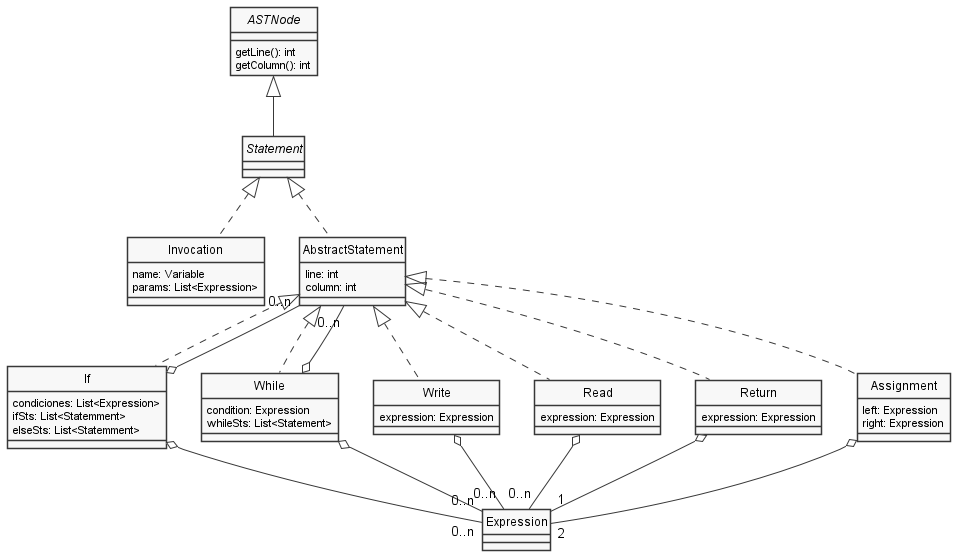

The diagram above was rendered by PlantUML. Its source (embedded in the PNG):
@startuml Statements
skinparam style strictuml
skinparam monochrome true


interface ASTNode {
    getLine(): int
    getColumn(): int
}


interface Statement

class Write {
    expression: Expression
}

class Read {
    expression: Expression
}

class Invocation {
    name: Variable
    params: List<Expression>
}

Statement <|.. Invocation

class If {
     condiciones: List<Expression>
        ifSts: List<Statemment>
        elseSts: List<Statemment>
}

class Return {
    expression: Expression
}

class While {
    condition: Expression
    whileSts: List<Statement>
}

class AbstractStatement {
    line: int
    column: int
}

class Assignment {
    left: Expression
    right: Expression
}


Statement <|.. AbstractStatement


ASTNode <|-- Statement
AbstractStatement <|.. If
AbstractStatement <|.. Write
AbstractStatement <|.. Return
AbstractStatement <|.. While
AbstractStatement <|.. Read


If o-- "0..n" Expression
If o-- "0..n" AbstractStatement

While o-- "0..n" Expression
While o-- "0..n" AbstractStatement

Write o-- "0..n" Expression
Read o-- "0..n" Expression

Return o-- "1" Expression


AbstractStatement <|.. Assignment
Assignment o-- "2" Expression


@enduml